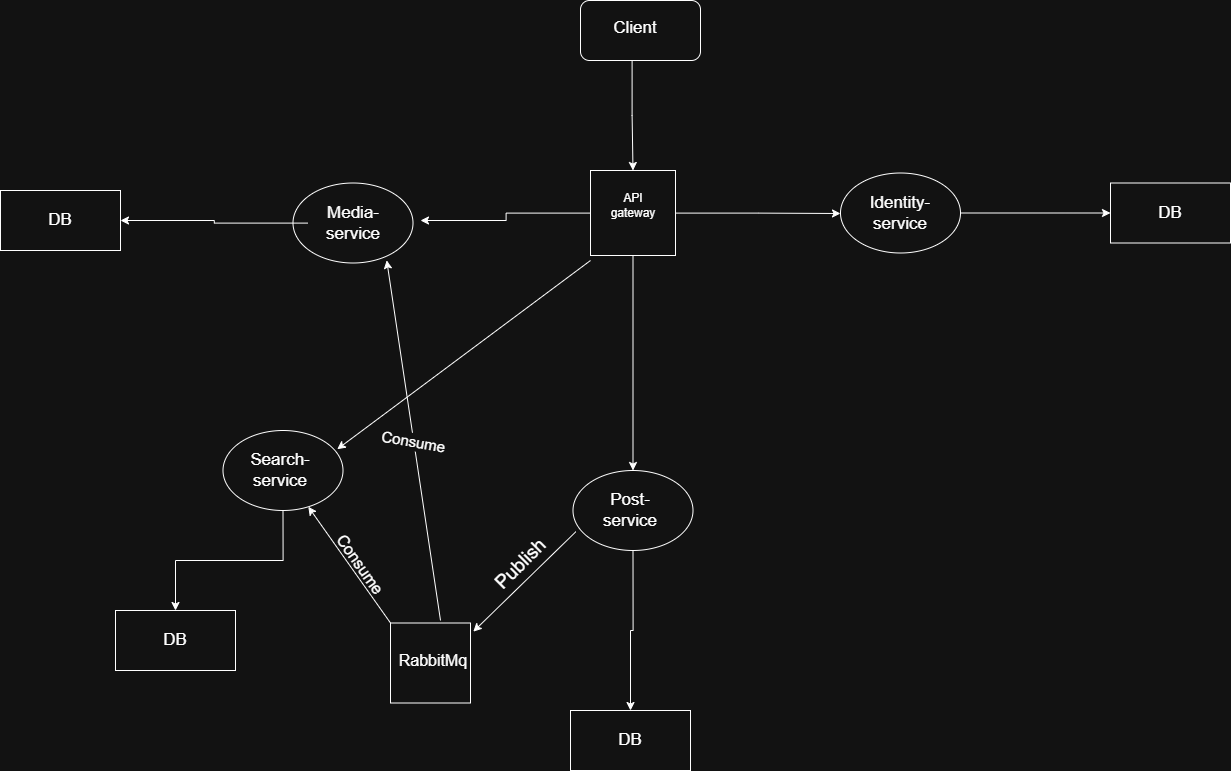

The diagram above was exported from draw.io. Its source (the exported page's mxGraphModel, read from the mxfile embedded in the PNG):
<mxGraphModel dx="2406" dy="1012" grid="1" gridSize="10" guides="1" tooltips="1" connect="1" arrows="1" fold="1" page="1" pageScale="1" pageWidth="850" pageHeight="1100" math="0" shadow="0">
  <root>
    <mxCell id="0" />
    <mxCell id="1" parent="0" />
    <mxCell id="E_D2UKilDwm62jGz7l-e-5" edge="1" parent="1" source="E_D2UKilDwm62jGz7l-e-1" style="edgeStyle=orthogonalEdgeStyle;rounded=0;orthogonalLoop=1;jettySize=auto;html=1;entryX=0.5;entryY=0;entryDx=0;entryDy=0;exitX=0.43;exitY=0.997;exitDx=0;exitDy=0;exitPerimeter=0;" target="E_D2UKilDwm62jGz7l-e-4" value="">
      <mxGeometry relative="1" as="geometry">
        <mxPoint x="350" y="270" as="targetPoint" />
      </mxGeometry>
    </mxCell>
    <mxCell id="E_D2UKilDwm62jGz7l-e-1" parent="1" style="rounded=1;whiteSpace=wrap;html=1;" value="" vertex="1">
      <mxGeometry height="60" width="120" x="290" y="110" as="geometry" />
    </mxCell>
    <mxCell id="E_D2UKilDwm62jGz7l-e-2" parent="1" style="text;html=1;whiteSpace=wrap;strokeColor=none;fillColor=none;align=center;verticalAlign=middle;rounded=0;fontSize=17;" value="Client" vertex="1">
      <mxGeometry height="35" width="90" x="300" y="120" as="geometry" />
    </mxCell>
    <mxCell id="E_D2UKilDwm62jGz7l-e-14" edge="1" parent="1" source="E_D2UKilDwm62jGz7l-e-4" style="edgeStyle=orthogonalEdgeStyle;rounded=0;orthogonalLoop=1;jettySize=auto;html=1;" value="">
      <mxGeometry relative="1" as="geometry">
        <mxPoint x="550" y="323" as="targetPoint" />
      </mxGeometry>
    </mxCell>
    <mxCell id="E_D2UKilDwm62jGz7l-e-20" edge="1" parent="1" source="E_D2UKilDwm62jGz7l-e-4" style="edgeStyle=orthogonalEdgeStyle;rounded=0;orthogonalLoop=1;jettySize=auto;html=1;entryX=0.5;entryY=0;entryDx=0;entryDy=0;" target="E_D2UKilDwm62jGz7l-e-12">
      <mxGeometry relative="1" as="geometry" />
    </mxCell>
    <mxCell id="E_D2UKilDwm62jGz7l-e-30" edge="1" parent="1" source="E_D2UKilDwm62jGz7l-e-4" style="edgeStyle=orthogonalEdgeStyle;rounded=0;orthogonalLoop=1;jettySize=auto;html=1;">
      <mxGeometry relative="1" as="geometry">
        <mxPoint x="130" y="330" as="targetPoint" />
      </mxGeometry>
    </mxCell>
    <mxCell id="E_D2UKilDwm62jGz7l-e-4" parent="1" style="whiteSpace=wrap;html=1;aspect=fixed;" value="" vertex="1">
      <mxGeometry height="85" width="85" x="300" y="280" as="geometry" />
    </mxCell>
    <mxCell id="E_D2UKilDwm62jGz7l-e-7" parent="1" style="text;html=1;whiteSpace=wrap;strokeColor=none;fillColor=none;align=center;verticalAlign=middle;rounded=0;" value="API&lt;div&gt;gateway&lt;/div&gt;" vertex="1">
      <mxGeometry height="30" width="60" x="312.5" y="300" as="geometry" />
    </mxCell>
    <mxCell id="E_D2UKilDwm62jGz7l-e-16" edge="1" parent="1" source="E_D2UKilDwm62jGz7l-e-10" style="edgeStyle=orthogonalEdgeStyle;rounded=0;orthogonalLoop=1;jettySize=auto;html=1;entryX=0;entryY=0.5;entryDx=0;entryDy=0;" target="E_D2UKilDwm62jGz7l-e-15">
      <mxGeometry relative="1" as="geometry" />
    </mxCell>
    <mxCell id="E_D2UKilDwm62jGz7l-e-10" parent="1" style="ellipse;whiteSpace=wrap;html=1;" value="" vertex="1">
      <mxGeometry height="80" width="120" x="550" y="282.5" as="geometry" />
    </mxCell>
    <mxCell id="E_D2UKilDwm62jGz7l-e-24" edge="1" parent="1" source="E_D2UKilDwm62jGz7l-e-12" style="edgeStyle=orthogonalEdgeStyle;rounded=0;orthogonalLoop=1;jettySize=auto;html=1;entryX=0.5;entryY=0;entryDx=0;entryDy=0;" target="E_D2UKilDwm62jGz7l-e-22">
      <mxGeometry relative="1" as="geometry" />
    </mxCell>
    <mxCell id="E_D2UKilDwm62jGz7l-e-12" parent="1" style="ellipse;whiteSpace=wrap;html=1;" value="" vertex="1">
      <mxGeometry height="80" width="120" x="282.5" y="580" as="geometry" />
    </mxCell>
    <mxCell id="E_D2UKilDwm62jGz7l-e-15" parent="1" style="rounded=0;whiteSpace=wrap;html=1;" value="" vertex="1">
      <mxGeometry height="60" width="120" x="820" y="292.5" as="geometry" />
    </mxCell>
    <mxCell id="E_D2UKilDwm62jGz7l-e-17" parent="1" style="text;html=1;whiteSpace=wrap;strokeColor=none;fillColor=none;align=center;verticalAlign=middle;rounded=0;fontSize=17;" value="Identity-service" vertex="1">
      <mxGeometry height="35" width="90" x="565" y="305" as="geometry" />
    </mxCell>
    <mxCell id="E_D2UKilDwm62jGz7l-e-18" parent="1" style="text;html=1;whiteSpace=wrap;strokeColor=none;fillColor=none;align=center;verticalAlign=middle;rounded=0;fontSize=17;" value="DB" vertex="1">
      <mxGeometry height="35" width="90" x="835" y="305" as="geometry" />
    </mxCell>
    <mxCell id="E_D2UKilDwm62jGz7l-e-21" parent="1" style="text;html=1;whiteSpace=wrap;strokeColor=none;fillColor=none;align=center;verticalAlign=middle;rounded=0;fontSize=17;" value="Post-service" vertex="1">
      <mxGeometry height="35" width="90" x="295" y="602.5" as="geometry" />
    </mxCell>
    <mxCell id="E_D2UKilDwm62jGz7l-e-22" parent="1" style="rounded=0;whiteSpace=wrap;html=1;" value="" vertex="1">
      <mxGeometry height="60" width="120" x="280" y="820" as="geometry" />
    </mxCell>
    <mxCell id="E_D2UKilDwm62jGz7l-e-23" parent="1" style="text;html=1;whiteSpace=wrap;strokeColor=none;fillColor=none;align=center;verticalAlign=middle;rounded=0;fontSize=17;" value="DB" vertex="1">
      <mxGeometry height="35" width="90" x="295" y="832.5" as="geometry" />
    </mxCell>
    <mxCell id="E_D2UKilDwm62jGz7l-e-26" parent="1" style="ellipse;whiteSpace=wrap;html=1;" value="" vertex="1">
      <mxGeometry height="80" width="120" x="2.5" y="292.5" as="geometry" />
    </mxCell>
    <mxCell id="E_D2UKilDwm62jGz7l-e-31" edge="1" parent="1" source="E_D2UKilDwm62jGz7l-e-27" style="edgeStyle=orthogonalEdgeStyle;rounded=0;orthogonalLoop=1;jettySize=auto;html=1;entryX=1;entryY=0.5;entryDx=0;entryDy=0;" target="E_D2UKilDwm62jGz7l-e-28">
      <mxGeometry relative="1" as="geometry" />
    </mxCell>
    <mxCell id="E_D2UKilDwm62jGz7l-e-27" parent="1" style="text;html=1;whiteSpace=wrap;strokeColor=none;fillColor=none;align=center;verticalAlign=middle;rounded=0;fontSize=17;" value="Media-service" vertex="1">
      <mxGeometry height="35" width="90" x="17.5" y="315" as="geometry" />
    </mxCell>
    <mxCell id="E_D2UKilDwm62jGz7l-e-28" parent="1" style="rounded=0;whiteSpace=wrap;html=1;" value="" vertex="1">
      <mxGeometry height="60" width="120" x="-290" y="300" as="geometry" />
    </mxCell>
    <mxCell id="E_D2UKilDwm62jGz7l-e-29" parent="1" style="text;html=1;whiteSpace=wrap;strokeColor=none;fillColor=none;align=center;verticalAlign=middle;rounded=0;fontSize=17;" value="DB" vertex="1">
      <mxGeometry height="35" width="90" x="-275" y="312.5" as="geometry" />
    </mxCell>
    <mxCell id="E_D2UKilDwm62jGz7l-e-39" edge="1" parent="1" source="E_D2UKilDwm62jGz7l-e-33" style="edgeStyle=orthogonalEdgeStyle;rounded=0;orthogonalLoop=1;jettySize=auto;html=1;entryX=0.5;entryY=0;entryDx=0;entryDy=0;" target="E_D2UKilDwm62jGz7l-e-35">
      <mxGeometry relative="1" as="geometry" />
    </mxCell>
    <mxCell id="E_D2UKilDwm62jGz7l-e-33" parent="1" style="ellipse;whiteSpace=wrap;html=1;" value="" vertex="1">
      <mxGeometry height="80" width="120" x="-67.5" y="540" as="geometry" />
    </mxCell>
    <mxCell id="E_D2UKilDwm62jGz7l-e-34" parent="1" style="text;html=1;whiteSpace=wrap;strokeColor=none;fillColor=none;align=center;verticalAlign=middle;rounded=0;fontSize=17;" value="Search-service" vertex="1">
      <mxGeometry height="35" width="90" x="-55" y="562.5" as="geometry" />
    </mxCell>
    <mxCell id="E_D2UKilDwm62jGz7l-e-35" parent="1" style="rounded=0;whiteSpace=wrap;html=1;" value="" vertex="1">
      <mxGeometry height="60" width="120" x="-175" y="720" as="geometry" />
    </mxCell>
    <mxCell id="E_D2UKilDwm62jGz7l-e-36" parent="1" style="text;html=1;whiteSpace=wrap;strokeColor=none;fillColor=none;align=center;verticalAlign=middle;rounded=0;fontSize=17;" value="DB" vertex="1">
      <mxGeometry height="35" width="90" x="-160" y="732.5" as="geometry" />
    </mxCell>
    <mxCell id="E_D2UKilDwm62jGz7l-e-40" edge="1" parent="1" style="endArrow=classic;html=1;rounded=0;entryX=0.952;entryY=0.234;entryDx=0;entryDy=0;entryPerimeter=0;" target="E_D2UKilDwm62jGz7l-e-33" value="">
      <mxGeometry height="50" relative="1" width="50" as="geometry">
        <mxPoint x="300" y="370" as="sourcePoint" />
        <mxPoint x="190" y="530" as="targetPoint" />
      </mxGeometry>
    </mxCell>
    <mxCell id="E_D2UKilDwm62jGz7l-e-41" parent="1" style="whiteSpace=wrap;html=1;aspect=fixed;" value="" vertex="1">
      <mxGeometry height="80" width="80" x="100" y="732.5" as="geometry" />
    </mxCell>
    <mxCell id="E_D2UKilDwm62jGz7l-e-42" parent="1" style="text;html=1;whiteSpace=wrap;strokeColor=none;fillColor=none;align=center;verticalAlign=middle;rounded=0;fontSize=16;" value="RabbitMq" vertex="1">
      <mxGeometry height="30" width="60" x="112.5" y="755" as="geometry" />
    </mxCell>
    <mxCell id="E_D2UKilDwm62jGz7l-e-43" edge="1" parent="1" source="E_D2UKilDwm62jGz7l-e-12" style="endArrow=classic;html=1;rounded=0;exitX=0.024;exitY=0.765;exitDx=0;exitDy=0;entryX=1.035;entryY=0.108;entryDx=0;entryDy=0;entryPerimeter=0;exitPerimeter=0;" target="E_D2UKilDwm62jGz7l-e-41" value="">
      <mxGeometry height="50" relative="1" width="50" as="geometry">
        <Array as="points" />
        <mxPoint x="190" y="600" as="sourcePoint" />
        <mxPoint x="210" y="680" as="targetPoint" />
      </mxGeometry>
    </mxCell>
    <mxCell id="E_D2UKilDwm62jGz7l-e-45" edge="1" parent="1" source="E_D2UKilDwm62jGz7l-e-41" style="endArrow=classic;html=1;rounded=0;exitX=0;exitY=0;exitDx=0;exitDy=0;" target="E_D2UKilDwm62jGz7l-e-33" value="">
      <mxGeometry height="50" relative="1" width="50" as="geometry">
        <mxPoint x="190" y="600" as="sourcePoint" />
        <mxPoint x="240" y="550" as="targetPoint" />
      </mxGeometry>
    </mxCell>
    <mxCell id="E_D2UKilDwm62jGz7l-e-46" parent="1" style="text;html=1;whiteSpace=wrap;strokeColor=none;fillColor=none;align=center;verticalAlign=middle;rounded=0;rotation=-45;" value="&lt;font style=&quot;font-size: 19px;&quot;&gt;Publish&lt;/font&gt;" vertex="1">
      <mxGeometry height="82.5" width="100" x="180.61" y="633.11" as="geometry" />
    </mxCell>
    <mxCell id="E_D2UKilDwm62jGz7l-e-48" parent="1" style="text;html=1;whiteSpace=wrap;strokeColor=none;fillColor=none;align=center;verticalAlign=middle;rounded=0;rotation=55;" value="&lt;font style=&quot;font-size: 16px;&quot;&gt;Consume&lt;/font&gt;" vertex="1">
      <mxGeometry height="70" width="60" x="40" y="639.36" as="geometry" />
    </mxCell>
    <mxCell id="E_D2UKilDwm62jGz7l-e-49" edge="1" parent="1" style="endArrow=classic;html=1;rounded=0;entryX=0.781;entryY=0.967;entryDx=0;entryDy=0;entryPerimeter=0;" target="E_D2UKilDwm62jGz7l-e-26" value="">
      <mxGeometry relative="1" as="geometry">
        <mxPoint x="150" y="730" as="sourcePoint" />
        <mxPoint x="330" y="510" as="targetPoint" />
      </mxGeometry>
    </mxCell>
    <mxCell id="E_D2UKilDwm62jGz7l-e-50" connectable="0" parent="E_D2UKilDwm62jGz7l-e-49" style="edgeLabel;resizable=0;html=1;;align=center;verticalAlign=middle;rotation=10;" value="&lt;font style=&quot;font-size: 15px;&quot;&gt;Consume&lt;/font&gt;" vertex="1">
      <mxGeometry relative="1" as="geometry">
        <mxPoint x="-1" as="offset" />
      </mxGeometry>
    </mxCell>
  </root>
</mxGraphModel>